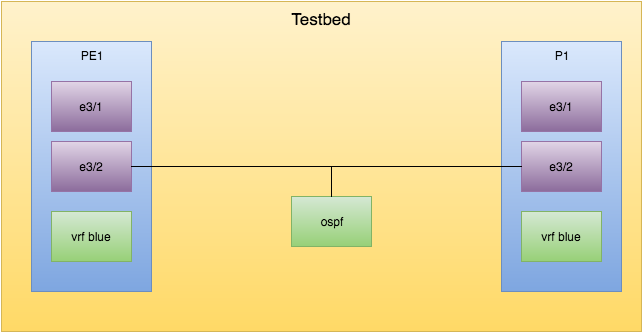

The diagram above was exported from draw.io. Its source (the exported page's mxGraphModel, read from the mxfile embedded in the PNG):
<mxGraphModel dx="1290" dy="887" grid="1" gridSize="10" guides="1" tooltips="1" connect="1" arrows="1" fold="1" page="1" pageScale="1" pageWidth="826" pageHeight="1169" background="#ffffff" math="0" shadow="0">
  <root>
    <mxCell id="0" />
    <mxCell id="1" parent="0" />
    <mxCell id="2" value="&lt;font style=&quot;font-size: 17px&quot;&gt;Testbed&lt;/font&gt;" style="whiteSpace=wrap;html=1;plain-yellow;verticalAlign=top;" vertex="1" parent="1">
      <mxGeometry x="93" y="1510" width="640" height="330" as="geometry" />
    </mxCell>
    <mxCell id="3" value="PE1" style="whiteSpace=wrap;html=1;plain-blue;verticalAlign=top;" vertex="1" parent="1">
      <mxGeometry x="123" y="1550" width="120" height="250" as="geometry" />
    </mxCell>
    <mxCell id="4" value="P1" style="whiteSpace=wrap;html=1;plain-blue;verticalAlign=top;" vertex="1" parent="1">
      <mxGeometry x="593" y="1550" width="120" height="250" as="geometry" />
    </mxCell>
    <mxCell id="5" value="e3/1" style="whiteSpace=wrap;html=1;plain-purple" vertex="1" parent="1">
      <mxGeometry x="143" y="1590" width="80" height="50" as="geometry" />
    </mxCell>
    <mxCell id="6" value="e3/2" style="whiteSpace=wrap;html=1;plain-purple" vertex="1" parent="1">
      <mxGeometry x="143" y="1650" width="80" height="50" as="geometry" />
    </mxCell>
    <mxCell id="7" value="e3/1" style="whiteSpace=wrap;html=1;plain-purple" vertex="1" parent="1">
      <mxGeometry x="613" y="1590" width="80" height="50" as="geometry" />
    </mxCell>
    <mxCell id="8" value="e3/2" style="whiteSpace=wrap;html=1;plain-purple" vertex="1" parent="1">
      <mxGeometry x="613" y="1650" width="80" height="50" as="geometry" />
    </mxCell>
    <mxCell id="9" value="vrf blue" style="whiteSpace=wrap;html=1;plain-green" vertex="1" parent="1">
      <mxGeometry x="143" y="1720" width="80" height="50" as="geometry" />
    </mxCell>
    <mxCell id="10" value="vrf blue" style="whiteSpace=wrap;html=1;plain-green" vertex="1" parent="1">
      <mxGeometry x="613" y="1720" width="80" height="50" as="geometry" />
    </mxCell>
    <mxCell id="11" value="" style="endArrow=none;html=1;strokeColor=#000000;entryX=0;entryY=0.5;exitX=1;exitY=0.5;endFill=0;" edge="1" source="6" target="8" parent="1">
      <mxGeometry x="243" y="1315" width="50" height="50" as="geometry">
        <mxPoint x="243" y="1315" as="sourcePoint" />
        <mxPoint x="633" y="1315" as="targetPoint" />
      </mxGeometry>
    </mxCell>
    <mxCell id="12" value="ospf" style="whiteSpace=wrap;html=1;plain-green" vertex="1" parent="1">
      <mxGeometry x="383" y="1705" width="80" height="50" as="geometry" />
    </mxCell>
    <mxCell id="13" value="" style="endArrow=none;html=1;strokeColor=#000000;entryX=0.5;entryY=0;endFill=0;" edge="1" parent="1">
      <mxGeometry x="253" y="1320" width="50" height="50" as="geometry">
        <mxPoint x="423" y="1675" as="sourcePoint" />
        <mxPoint x="423" y="1705" as="targetPoint" />
      </mxGeometry>
    </mxCell>
  </root>
</mxGraphModel>